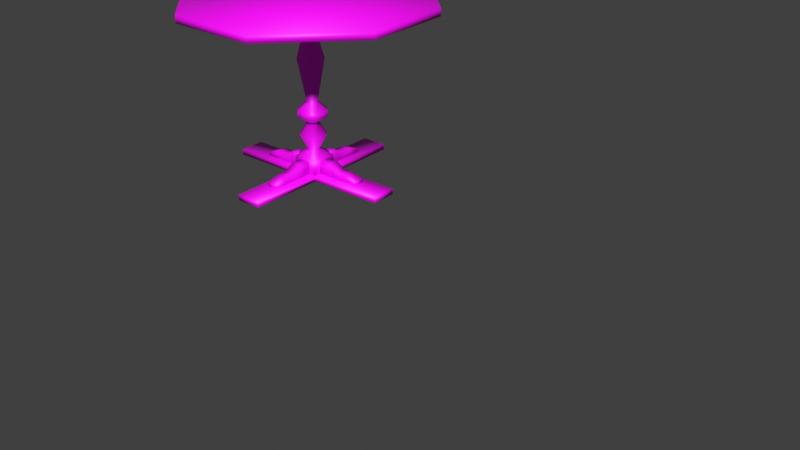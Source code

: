 # Source: Starter_Scene.blend  (saved by Blender 3.6.13; exported with 4.5.12 LTS)
import bpy
from mathutils import Matrix  # noqa: F401  (used for matrix-valued properties, if any)

bpy.ops.wm.read_factory_settings(use_empty=True)
scene = bpy.context.scene
scene.name = 'Scene'

# ---- collections
col_construction = bpy.data.collections.new('Construction'); scene.collection.children.link(col_construction)
col_final = bpy.data.collections.new('Final'); scene.collection.children.link(col_final)

# ---- images (referenced by path relative to the original .blend; pixels are not part of the script)
import os
ASSET_DIR = os.environ.get("B2B_ASSET_DIR", "")  # directory of the original .blend (textures are referenced by path, not embedded)
HERE = os.path.dirname(os.path.abspath(__file__))  # packed textures are extracted next to this script under _unpacked/

def load_image(name, relpath, width, height, colorspace="sRGB"):
    """Load a texture the original file referenced (path relative to the .blend, or extracted next to this script)."""
    p = next((c for c in (os.path.join(HERE, relpath), os.path.join(ASSET_DIR, relpath)) if relpath and os.path.exists(c)), "")
    if p:
        img = bpy.data.images.load(p, check_existing=True)
        img.name = name
    else:  # same state as the original file: an image datablock whose file is absent (Cycles renders it pink)
        img = bpy.data.images.new(name, width, height)
        img.source = "FILE"
        img.filepath = "//" + (relpath or name)
    img.colorspace_settings.name = colorspace
    return img
img_m_square_table_png = load_image('M_Square_Table.png', 'M_Square_Table.png', 1024, 1024, 'sRGB')

# ---- materials (node trees are filled in below, after node groups)
mat_m_square_table = bpy.data.materials.new('M_Square_Table')
mat_m_square_table.use_transparent_shadow = False

# ---- material node trees
mat_m_square_table.use_nodes = True; mat_m_square_table.node_tree.nodes.clear()
_N = mat_m_square_table.node_tree.nodes; _L = mat_m_square_table.node_tree.links
n0 = _N.new('ShaderNodeOutputMaterial'); n0.name = 'Material Output'; n0.location = (300, 300)
n1 = _N.new('ShaderNodeBsdfPrincipled'); n1.name = 'Principled BSDF'; n1.location = (10, 300)
n1.distribution = 'GGX'
n1.subsurface_method = 'RANDOM_WALK_SKIN'
n1.inputs[3].default_value = 1.45
n1.inputs[27].default_value = (0.0, 0.0, 0.0, 1.0)
n1.inputs[28].default_value = 1.0
n2 = _N.new('ShaderNodeTexImage'); n2.name = 'Image Texture'; n2.location = (-460, 220)
n2.image = img_m_square_table_png
n2.interpolation = 'Closest'
_L.new(n1.outputs[0], n0.inputs[0])
_L.new(n2.outputs[0], n1.inputs[0])
_L.new(n2.outputs[1], n1.inputs[4])
n0.is_active_output = True

# ---- world
world_world_001 = bpy.data.worlds.new('World.001'); scene.world = world_world_001
world_world_001.use_nodes = True; world_world_001.node_tree.nodes.clear()
_N = world_world_001.node_tree.nodes; _L = world_world_001.node_tree.links
n0 = _N.new('ShaderNodeOutputWorld'); n0.name = 'World Output'; n0.location = (300, 300)
n1 = _N.new('ShaderNodeBackground'); n1.name = 'Background'; n1.location = (10, 300)
n1.inputs[0].default_value = (0.05088, 0.05088, 0.05088, 1.0)
_L.new(n1.outputs[0], n0.inputs[0])
n0.is_active_output = True
world_world_001.color = (0.05088, 0.05088, 0.05088)
world_world_001.use_sun_shadow = False
world_world_001.sun_shadow_jitter_overblur = 0.0

# ---- meshes
me_cube = bpy.data.meshes.new('Cube')
me_cube.from_pydata([(0.0, 0.0, -0.03125), (0.0, 0.0, 0.03125), (0.0, 2.0, -0.03125), (0.0, 2.0, 0.03125), (2.0, 0.0, -0.03125), (2.0, 0.0, 0.03125), (2.0, 2.0, -0.03125), (2.0, 2.0, 0.03125)], [], [(0, 1, 3, 2), (2, 3, 7, 6), (6, 7, 5, 4), (4, 5, 1, 0), (2, 6, 4, 0), (7, 3, 1, 5)])
_uv = me_cube.uv_layers.new(name='UVMap')
_uv.uv.foreach_set('vector', [0.375, 0.0, 0.625, 0.0, 0.625, 0.25, 0.375, 0.25, 0.375, 0.25, 0.625, 0.25, 0.625, 0.5, 0.375, 0.5, 0.375, 0.5, 0.625, 0.5, 0.625, 0.75, 0.375, 0.75, 0.375, 0.75, 0.625, 0.75, 0.625, 1.0, 0.375, 1.0, 0.125, 0.5, 0.375, 0.5, 0.375, 0.75, 0.125, 0.75, 0.625, 0.5, 0.875, 0.5, 0.875, 0.75, 0.625, 0.75])
me_cube.update()
me_cube_002 = bpy.data.meshes.new('Cube.002')
me_cube_002.from_pydata([(-0.2562, -0.2562, -0.01812), (-0.2562, -0.2562, -0.132), (-0.2562, 0.2562, -0.01812), (-0.2562, 0.2562, -0.132), (0.2562, -0.2562, -0.01812), (0.2562, -0.2562, -0.132), (0.2562, 0.2562, -0.01812), (0.2562, 0.2562, -0.132)], [], [(0, 2, 3, 1), (2, 6, 7, 3), (6, 4, 5, 7), (4, 0, 1, 5), (2, 0, 4, 6), (7, 5, 1, 3)])
_uv = me_cube_002.uv_layers.new(name='UVMap')
_uv.uv.foreach_set('vector', [0.375, 0.0, 0.375, 0.25, 0.625, 0.25, 0.625, 0.0, 0.375, 0.25, 0.375, 0.5, 0.625, 0.5, 0.625, 0.25, 0.375, 0.5, 0.375, 0.75, 0.625, 0.75, 0.625, 0.5, 0.375, 0.75, 0.375, 1.0, 0.625, 1.0, 0.625, 0.75, 0.125, 0.5, 0.125, 0.75, 0.375, 0.75, 0.375, 0.5, 0.625, 0.5, 0.625, 0.75, 0.875, 0.75, 0.875, 0.5])
me_cube_002.update()
me_cube_003 = bpy.data.meshes.new('Cube.003')
me_cube_003.from_pydata([(-0.08626, -0.2588, -0.009963), (-0.2588, -0.08626, -0.009963), (-0.2588, -0.08626, -0.1319), (-0.08626, -0.2588, -0.1319), (-0.2588, 0.08626, -0.009963), (-0.08626, 0.2588, -0.009963), (-0.08626, 0.2588, -0.1319), (-0.2588, 0.08626, -0.1319), (0.2588, -0.08626, -0.009963), (0.08626, -0.2588, -0.009963), (0.08626, -0.2588, -0.1319), (0.2588, -0.08626, -0.1319), (0.08626, 0.2588, -0.009963), (0.2588, 0.08626, -0.009963), (0.2588, 0.08626, -0.1319), (0.08626, 0.2588, -0.1319)], [], [(9, 0, 3, 10), (13, 8, 11, 14), (14, 11, 10, 3, 2, 7, 6, 15), (1, 4, 7, 2), (5, 12, 15, 6), (0, 1, 2, 3), (6, 7, 4, 5), (14, 15, 12, 13), (10, 11, 8, 9), (4, 1, 0, 9, 8, 13, 12, 5)])
_uv = me_cube_003.uv_layers.new(name='UVMap')
_uv.uv.foreach_set('vector', [0.375, 0.8279, 0.375, 0.9221, 0.625, 0.9221, 0.625, 0.8279, 0.375, 0.5779, 0.375, 0.6721, 0.625, 0.6721, 0.625, 0.5779, 0.625, 0.5779, 0.625, 0.6721, 0.7029, 0.75, 0.7971, 0.75, 0.875, 0.6721, 0.875, 0.5779, 0.7971, 0.5, 0.7029, 0.5, 0.375, 0.07791, 0.375, 0.1721, 0.625, 0.1721, 0.625, 0.07791, 0.375, 0.3279, 0.375, 0.4221, 0.625, 0.4221, 0.625, 0.3279, 0.375, 0.0, 0.375, 0.07791, 0.625, 0.07791, 0.625, 0.0, 0.625, 0.3279, 0.625, 0.1721, 0.375, 0.1721, 0.375, 0.3279, 0.625, 0.5779, 0.625, 0.4221, 0.375, 0.4221, 0.375, 0.5779, 0.625, 0.8279, 0.625, 0.6721, 0.375, 0.6721, 0.375, 0.8279, 0.125, 0.5779, 0.125, 0.6721, 0.2029, 0.75, 0.2971, 0.75, 0.375, 0.6721, 0.375, 0.5779, 0.2971, 0.5, 0.2029, 0.5])
me_cube_003.update()
me_cube_004 = bpy.data.meshes.new('Cube.004')
me_cube_004.from_pydata([(-0.0724, -0.2654, 0.001662), (-0.2413, -0.09653, 0.001662), (-0.2413, -0.09653, -0.06659), (-0.0724, -0.2654, -0.06659), (-0.2413, 0.09653, 0.001662), (-0.0724, 0.2654, 0.001662), (-0.0724, 0.2654, -0.06659), (-0.2413, 0.09653, -0.06659), (0.2654, -0.0724, 0.001662), (0.09653, -0.2413, 0.001662), (0.09653, -0.2413, -0.06659), (0.2654, -0.0724, -0.06659), (0.09653, 0.2413, 0.001662), (0.2654, 0.0724, 0.001662), (0.2654, 0.0724, -0.06659), (0.09653, 0.2413, -0.06659), (-0.09653, -0.04826, -0.2031), (-0.04826, -0.09653, -0.2031), (-0.04826, 0.09653, -0.2031), (-0.09653, 0.04826, -0.2031), (0.04826, -0.09653, -0.2031), (0.09653, -0.04826, -0.2031), (0.09653, 0.04826, -0.2031), (0.04826, 0.09653, -0.2031), (-0.04826, 0.2413, -0.715), (-0.2172, 0.0724, -0.715), (0.0724, -0.2172, -0.715), (0.09653, 0.04826, -1.5), (0.04826, 0.09653, -1.5), (-0.04826, 0.09653, -1.5), (-0.09653, 0.04826, -1.5), (0.04826, -0.09653, -1.5), (0.09653, -0.04826, -1.5), (-0.09653, -0.04826, -1.5), (-0.04826, -0.09653, -1.5), (0.2654, 0.0724, -1.671), (0.09653, 0.2413, -1.671), (0.09653, 0.2413, -1.773), (-0.2413, 0.09653, -1.671), (0.2654, -0.0724, -1.671), (0.2654, -0.0724, -1.773), (-0.0724, -0.2654, -1.671), (-0.04826, -0.2413, -0.715), (-0.2172, -0.0724, -0.715), (0.2413, -0.04826, -0.715), (0.0724, 0.2172, -0.715), (0.2413, 0.04826, -0.715), (-0.2413, -0.09653, -1.671), (-0.2413, -0.09653, -1.773), (-0.0724, -0.2654, -1.773), (-0.0724, 0.2654, -1.671), (-0.0724, 0.2654, -1.773), (-0.2413, 0.09653, -1.773), (0.09653, -0.2413, -1.671), (0.09653, -0.2413, -1.773), (0.2654, 0.0724, -1.773), (-0.09653, -0.04826, -1.875), (-0.04826, -0.09653, -1.875), (-0.04826, 0.09653, -1.875), (-0.09653, 0.04826, -1.875), (0.04826, -0.09653, -1.875), (0.09653, -0.04826, -1.875), (0.09653, 0.04826, -1.875), (0.04826, 0.09653, -1.875), (-0.04826, -0.2413, -2.114), (-0.04826, 0.2413, -2.114), (-0.2172, 0.0724, -2.114), (0.0724, -0.2172, -2.114), (0.2413, -0.04826, -2.114), (0.2413, 0.04826, -2.114), (0.09653, 0.04826, -2.387), (0.04826, 0.09653, -2.387), (-0.04826, 0.09653, -2.387), (-0.09653, 0.04826, -2.387), (0.04826, -0.09653, -2.387), (0.09653, -0.04826, -2.387), (-0.09653, -0.04826, -2.387), (-0.04826, -0.09653, -2.387), (0.2654, 0.0724, -2.49), (0.09653, 0.2413, -2.49), (0.09653, 0.2413, -2.524), (0.2654, 0.0724, -2.524), (-0.0724, 0.2654, -2.49), (-0.2413, 0.09653, -2.49), (-0.2413, 0.09653, -2.524), (-0.0724, 0.2654, -2.524), (0.09653, -0.2413, -2.49), (0.2654, -0.0724, -2.49), (0.2654, -0.0724, -2.524), (0.09653, -0.2413, -2.524), (-0.2413, -0.09653, -2.49), (-0.0724, -0.2654, -2.49), (-0.0724, -0.2654, -2.524), (-0.2413, -0.09653, -2.524), (-0.2172, -0.0724, -2.114), (0.0724, 0.2172, -2.114)], [], [(9, 0, 3, 10), (13, 8, 11, 14), (10, 3, 17, 20), (1, 4, 7, 2), (5, 12, 15, 6), (0, 1, 2, 3), (6, 7, 4, 5), (14, 15, 12, 13), (10, 11, 8, 9), (4, 1, 0, 9, 8, 13, 12, 5), (22, 21, 44, 46), (15, 14, 22, 23), (7, 6, 18, 19), (3, 2, 16, 17), (14, 11, 21, 22), (2, 7, 19, 16), (6, 15, 23, 18), (11, 10, 20, 21), (50, 38, 30, 29), (16, 19, 25, 43), (23, 22, 46, 45), (17, 16, 43, 42), (18, 23, 45, 24), (20, 17, 42, 26), (21, 20, 26, 44), (19, 18, 24, 25), (41, 53, 31, 34), (35, 36, 28, 27), (32, 27, 46, 44), (54, 40, 55, 37, 51, 52, 48, 49), (29, 30, 25, 24), (39, 35, 27, 32), (27, 28, 45, 46), (47, 41, 34, 33), (37, 51, 50, 36), (33, 34, 42, 43), (36, 50, 29, 28), (34, 31, 26, 42), (53, 39, 32, 31), (30, 33, 43, 25), (28, 29, 24, 45), (31, 32, 44, 26), (52, 48, 47, 38), (38, 50, 51, 52), (40, 55, 35, 39), (39, 53, 54, 40), (49, 54, 53, 41), (48, 49, 41, 47), (38, 47, 33, 30), (36, 35, 55, 37), (54, 49, 57, 60), (38, 47, 41, 53, 39, 35, 36, 50), (62, 61, 68, 69), (37, 55, 62, 63), (52, 51, 58, 59), (49, 48, 56, 57), (55, 40, 61, 62), (48, 52, 59, 56), (51, 37, 63, 58), (40, 54, 60, 61), (82, 83, 73, 72), (56, 59, 66, 94), (63, 62, 69, 95), (57, 56, 94, 64), (58, 63, 95, 65), (60, 57, 64, 67), (61, 60, 67, 68), (59, 58, 65, 66), (91, 86, 74, 77), (78, 79, 71, 70), (75, 70, 69, 68), (89, 92, 93, 84, 85, 80, 81, 88), (72, 73, 66, 65), (87, 78, 70, 75), (70, 71, 95, 69), (90, 91, 77, 76), (80, 85, 82, 79), (76, 77, 64, 94), (79, 82, 72, 71), (77, 74, 67, 64), (86, 87, 75, 74), (73, 76, 94, 66), (71, 72, 65, 95), (74, 75, 68, 67), (84, 93, 90, 83), (83, 82, 85, 84), (88, 81, 78, 87), (87, 86, 89, 88), (92, 89, 86, 91), (93, 92, 91, 90), (83, 90, 76, 73), (79, 78, 81, 80)])
me_cube_004.polygons.foreach_set('use_smooth', [True] * 92)
_uv = me_cube_004.uv_layers.new(name='UVMap')
_uv.uv.foreach_set('vector', [0.375, 0.8279, 0.375, 0.9221, 0.625, 0.9221, 0.625, 0.8279, 0.375, 0.5779, 0.375, 0.6721, 0.625, 0.6721, 0.625, 0.5779, 0.625, 0.8279, 0.625, 0.9221, 0.625, 0.9221, 0.625, 0.8279, 0.375, 0.07791, 0.375, 0.1721, 0.625, 0.1721, 0.625, 0.07791, 0.375, 0.3279, 0.375, 0.4221, 0.625, 0.4221, 0.625, 0.3279, 0.375, 0.0, 0.375, 0.07791, 0.625, 0.07791, 0.625, 0.0, 0.625, 0.3279, 0.625, 0.1721, 0.375, 0.1721, 0.375, 0.3279, 0.625, 0.5779, 0.625, 0.4221, 0.375, 0.4221, 0.375, 0.5779, 0.625, 0.8279, 0.625, 0.6721, 0.375, 0.6721, 0.375, 0.8279, 0.125, 0.5779, 0.125, 0.6721, 0.2029, 0.75, 0.2971, 0.75, 0.375, 0.6721, 0.375, 0.5779, 0.2971, 0.5, 0.2029, 0.5, 0.625, 0.5779, 0.625, 0.6721, 0.625, 0.6721, 0.625, 0.5779, 0.625, 0.4221, 0.625, 0.5779, 0.625, 0.5779, 0.625, 0.4221, 0.625, 0.1721, 0.625, 0.3279, 0.625, 0.3279, 0.625, 0.1721, 0.625, 0.0, 0.625, 0.07791, 0.625, 0.07791, 0.625, 0.0, 0.625, 0.5779, 0.625, 0.6721, 0.625, 0.6721, 0.625, 0.5779, 0.625, 0.07791, 0.625, 0.1721, 0.625, 0.1721, 0.625, 0.07791, 0.625, 0.3279, 0.625, 0.4221, 0.625, 0.4221, 0.625, 0.3279, 0.625, 0.6721, 0.625, 0.8279, 0.625, 0.8279, 0.625, 0.6721, 0.625, 0.6721, 0.625, 0.8279, 0.625, 0.8279, 0.625, 0.6721, 0.625, 0.07791, 0.625, 0.1721, 0.625, 0.1721, 0.625, 0.07791, 0.625, 0.4221, 0.625, 0.5779, 0.625, 0.5779, 0.625, 0.4221, 0.625, 0.0, 0.625, 0.07791, 0.625, 0.07791, 0.625, 0.0, 0.625, 0.3279, 0.625, 0.4221, 0.625, 0.4221, 0.625, 0.3279, 0.625, 0.8279, 0.625, 0.9221, 0.625, 0.9221, 0.625, 0.8279, 0.625, 0.6721, 0.625, 0.8279, 0.625, 0.8279, 0.625, 0.6721, 0.625, 0.1721, 0.625, 0.3279, 0.625, 0.3279, 0.625, 0.1721, 0.625, 0.07791, 0.625, 0.1721, 0.625, 0.1721, 0.625, 0.07791, 0.625, 0.4221, 0.625, 0.5779, 0.625, 0.5779, 0.625, 0.4221, 0.625, 0.3279, 0.625, 0.4221, 0.625, 0.4221, 0.625, 0.3279, 0.125, 0.5779, 0.2029, 0.5, 0.2971, 0.5, 0.375, 0.5779, 0.375, 0.6721, 0.2971, 0.75, 0.2029, 0.75, 0.125, 0.6721, 0.625, 0.6721, 0.625, 0.8279, 0.625, 0.8279, 0.625, 0.6721, 0.625, 0.3279, 0.625, 0.4221, 0.625, 0.4221, 0.625, 0.3279, 0.625, 0.4221, 0.625, 0.5779, 0.625, 0.5779, 0.625, 0.4221, 0.625, 0.0, 0.625, 0.07791, 0.625, 0.07791, 0.625, 0.0, 0.375, 0.5779, 0.375, 0.6721, 0.625, 0.6721, 0.625, 0.5779, 0.625, 0.0, 0.625, 0.07791, 0.625, 0.07791, 0.625, 0.0, 0.625, 0.5779, 0.625, 0.6721, 0.625, 0.6721, 0.625, 0.5779, 0.625, 0.07791, 0.625, 0.1721, 0.625, 0.1721, 0.625, 0.07791, 0.625, 0.1721, 0.625, 0.3279, 0.625, 0.3279, 0.625, 0.1721, 0.625, 0.8279, 0.625, 0.9221, 0.625, 0.9221, 0.625, 0.8279, 0.625, 0.5779, 0.625, 0.6721, 0.625, 0.6721, 0.625, 0.5779, 0.625, 0.1721, 0.625, 0.3279, 0.625, 0.3279, 0.625, 0.1721, 0.375, 0.8279, 0.375, 0.9221, 0.625, 0.9221, 0.625, 0.8279, 0.625, 0.8279, 0.625, 0.6721, 0.375, 0.6721, 0.375, 0.8279, 0.375, 0.3279, 0.375, 0.4221, 0.625, 0.4221, 0.625, 0.3279, 0.625, 0.3279, 0.625, 0.1721, 0.375, 0.1721, 0.375, 0.3279, 0.375, 0.07791, 0.375, 0.1721, 0.625, 0.1721, 0.625, 0.07791, 0.375, 0.0, 0.375, 0.07791, 0.625, 0.07791, 0.625, 0.0, 0.625, 0.8279, 0.625, 0.9221, 0.625, 0.9221, 0.625, 0.8279, 0.625, 0.5779, 0.625, 0.4221, 0.375, 0.4221, 0.375, 0.5779, 0.625, 0.8279, 0.625, 0.9221, 0.625, 0.9221, 0.625, 0.8279, 0.125, 0.5779, 0.125, 0.6721, 0.2029, 0.75, 0.2971, 0.75, 0.375, 0.6721, 0.375, 0.5779, 0.2971, 0.5, 0.2029, 0.5, 0.625, 0.5779, 0.625, 0.6721, 0.625, 0.6721, 0.625, 0.5779, 0.625, 0.4221, 0.625, 0.5779, 0.625, 0.5779, 0.625, 0.4221, 0.625, 0.1721, 0.625, 0.3279, 0.625, 0.3279, 0.625, 0.1721, 0.625, 0.0, 0.625, 0.07791, 0.625, 0.07791, 0.625, 0.0, 0.625, 0.5779, 0.625, 0.6721, 0.625, 0.6721, 0.625, 0.5779, 0.625, 0.07791, 0.625, 0.1721, 0.625, 0.1721, 0.625, 0.07791, 0.625, 0.3279, 0.625, 0.4221, 0.625, 0.4221, 0.625, 0.3279, 0.625, 0.6721, 0.625, 0.8279, 0.625, 0.8279, 0.625, 0.6721, 0.625, 0.6721, 0.625, 0.8279, 0.625, 0.8279, 0.625, 0.6721, 0.625, 0.07791, 0.625, 0.1721, 0.625, 0.1721, 0.625, 0.07791, 0.625, 0.4221, 0.625, 0.5779, 0.625, 0.5779, 0.625, 0.4221, 0.625, 0.0, 0.625, 0.07791, 0.625, 0.07791, 0.625, 0.0, 0.625, 0.3279, 0.625, 0.4221, 0.625, 0.4221, 0.625, 0.3279, 0.625, 0.8279, 0.625, 0.9221, 0.625, 0.9221, 0.625, 0.8279, 0.625, 0.6721, 0.625, 0.8279, 0.625, 0.8279, 0.625, 0.6721, 0.625, 0.1721, 0.625, 0.3279, 0.625, 0.3279, 0.625, 0.1721, 0.625, 0.07791, 0.625, 0.1721, 0.625, 0.1721, 0.625, 0.07791, 0.625, 0.4221, 0.625, 0.5779, 0.625, 0.5779, 0.625, 0.4221, 0.625, 0.3279, 0.625, 0.4221, 0.625, 0.4221, 0.625, 0.3279, 0.125, 0.5779, 0.125, 0.6721, 0.2029, 0.75, 0.2971, 0.75, 0.375, 0.6721, 0.375, 0.5779, 0.2971, 0.5, 0.2029, 0.5, 0.625, 0.6721, 0.625, 0.8279, 0.625, 0.8279, 0.625, 0.6721, 0.625, 0.3279, 0.625, 0.4221, 0.625, 0.4221, 0.625, 0.3279, 0.625, 0.4221, 0.625, 0.5779, 0.625, 0.5779, 0.625, 0.4221, 0.625, 0.0, 0.625, 0.07791, 0.625, 0.07791, 0.625, 0.0, 0.375, 0.5779, 0.375, 0.6721, 0.625, 0.6721, 0.625, 0.5779, 0.625, 0.0, 0.625, 0.07791, 0.625, 0.07791, 0.625, 0.0, 0.625, 0.5779, 0.625, 0.6721, 0.625, 0.6721, 0.625, 0.5779, 0.625, 0.07791, 0.625, 0.1721, 0.625, 0.1721, 0.625, 0.07791, 0.625, 0.1721, 0.625, 0.3279, 0.625, 0.3279, 0.625, 0.1721, 0.625, 0.8279, 0.625, 0.9221, 0.625, 0.9221, 0.625, 0.8279, 0.625, 0.5779, 0.625, 0.6721, 0.625, 0.6721, 0.625, 0.5779, 0.625, 0.1721, 0.625, 0.3279, 0.625, 0.3279, 0.625, 0.1721, 0.375, 0.8279, 0.375, 0.9221, 0.625, 0.9221, 0.625, 0.8279, 0.625, 0.8279, 0.625, 0.6721, 0.375, 0.6721, 0.375, 0.8279, 0.375, 0.3279, 0.375, 0.4221, 0.625, 0.4221, 0.625, 0.3279, 0.625, 0.3279, 0.625, 0.1721, 0.375, 0.1721, 0.375, 0.3279, 0.375, 0.07791, 0.375, 0.1721, 0.625, 0.1721, 0.625, 0.07791, 0.375, 0.0, 0.375, 0.07791, 0.625, 0.07791, 0.625, 0.0, 0.625, 0.8279, 0.625, 0.9221, 0.625, 0.9221, 0.625, 0.8279, 0.625, 0.5779, 0.625, 0.4221, 0.375, 0.4221, 0.375, 0.5779])
me_cube_004.update()
me_cube_006 = bpy.data.meshes.new('Cube.006')
me_cube_006.from_pydata([(-0.1992, -0.1992, 0.1811), (-0.1992, -0.1992, -0.132), (-0.1992, 0.1992, 0.1811), (-0.1992, 0.1992, -0.132), (0.1992, -0.1992, 0.1811), (0.1992, -0.1992, -0.132), (0.1992, 0.1992, 0.1811), (0.1992, 0.1992, -0.132)], [], [(0, 2, 3, 1), (2, 6, 7, 3), (6, 4, 5, 7), (4, 0, 1, 5), (2, 0, 4, 6), (7, 5, 1, 3)])
_uv = me_cube_006.uv_layers.new(name='UVMap')
_uv.uv.foreach_set('vector', [0.375, 0.0, 0.375, 0.25, 0.625, 0.25, 0.625, 0.0, 0.375, 0.25, 0.375, 0.5, 0.625, 0.5, 0.625, 0.25, 0.375, 0.5, 0.375, 0.75, 0.625, 0.75, 0.625, 0.5, 0.375, 0.75, 0.375, 1.0, 0.625, 1.0, 0.625, 0.75, 0.125, 0.5, 0.125, 0.75, 0.375, 0.75, 0.375, 0.5, 0.625, 0.5, 0.625, 0.75, 0.875, 0.75, 0.875, 0.5])
me_cube_006.update()
me_cube_007 = bpy.data.meshes.new('Cube.007')
me_cube_007.from_pydata([(-0.1992, -0.1992, -0.04658), (-0.1992, -0.1992, -0.132), (-0.1992, 0.1992, -0.04658), (-0.1992, 0.1992, -0.132), (0.9678, -0.1992, -0.04658), (0.9678, -0.1992, -0.132), (0.9678, 0.1992, -0.04658), (0.9678, 0.1992, -0.132)], [], [(0, 2, 3, 1), (2, 6, 7, 3), (6, 4, 5, 7), (4, 0, 1, 5), (2, 0, 4, 6), (7, 5, 1, 3)])
_uv = me_cube_007.uv_layers.new(name='UVMap')
_uv.uv.foreach_set('vector', [0.375, 0.0, 0.375, 0.25, 0.625, 0.25, 0.625, 0.0, 0.375, 0.25, 0.375, 0.5, 0.625, 0.5, 0.625, 0.25, 0.375, 0.5, 0.375, 0.75, 0.625, 0.75, 0.625, 0.5, 0.375, 0.75, 0.375, 1.0, 0.625, 1.0, 0.625, 0.75, 0.125, 0.5, 0.125, 0.75, 0.375, 0.75, 0.375, 0.5, 0.625, 0.5, 0.625, 0.75, 0.875, 0.75, 0.875, 0.5])
me_cube_007.update()
me_cube_008 = bpy.data.meshes.new('Cube.008')
me_cube_008.from_pydata([(-0.9678, -0.1992, -0.04658), (-0.9678, -0.1992, -0.132), (-0.9678, 0.1992, -0.04658), (-0.9678, 0.1992, -0.132), (0.1992, -0.1992, -0.04658), (0.1992, -0.1992, -0.132), (0.1992, 0.1992, -0.04658), (0.1992, 0.1992, -0.132)], [], [(0, 2, 3, 1), (2, 6, 7, 3), (6, 4, 5, 7), (4, 0, 1, 5), (2, 0, 4, 6), (7, 5, 1, 3)])
_uv = me_cube_008.uv_layers.new(name='UVMap')
_uv.uv.foreach_set('vector', [0.375, 0.0, 0.375, 0.25, 0.625, 0.25, 0.625, 0.0, 0.375, 0.25, 0.375, 0.5, 0.625, 0.5, 0.625, 0.25, 0.375, 0.5, 0.375, 0.75, 0.625, 0.75, 0.625, 0.5, 0.375, 0.75, 0.375, 1.0, 0.625, 1.0, 0.625, 0.75, 0.125, 0.5, 0.125, 0.75, 0.375, 0.75, 0.375, 0.5, 0.625, 0.5, 0.625, 0.75, 0.875, 0.75, 0.875, 0.5])
me_cube_008.update()
me_cube_010 = bpy.data.meshes.new('Cube.010')
me_cube_010.from_pydata([(-0.1992, -0.9678, -0.04658), (-0.1992, -0.9678, -0.132), (-0.1992, 0.1992, -0.04658), (-0.1992, 0.1992, -0.132), (0.1992, -0.9678, -0.04658), (0.1992, -0.9678, -0.132), (0.1992, 0.1992, -0.04658), (0.1992, 0.1992, -0.132)], [], [(0, 2, 3, 1), (2, 6, 7, 3), (6, 4, 5, 7), (4, 0, 1, 5), (2, 0, 4, 6), (7, 5, 1, 3)])
_uv = me_cube_010.uv_layers.new(name='UVMap')
_uv.uv.foreach_set('vector', [0.375, 0.0, 0.375, 0.25, 0.625, 0.25, 0.625, 0.0, 0.375, 0.25, 0.375, 0.5, 0.625, 0.5, 0.625, 0.25, 0.375, 0.5, 0.375, 0.75, 0.625, 0.75, 0.625, 0.5, 0.375, 0.75, 0.375, 1.0, 0.625, 1.0, 0.625, 0.75, 0.125, 0.5, 0.125, 0.75, 0.375, 0.75, 0.375, 0.5, 0.625, 0.5, 0.625, 0.75, 0.875, 0.75, 0.875, 0.5])
me_cube_010.update()
me_cube_011 = bpy.data.meshes.new('Cube.011')
me_cube_011.from_pydata([(-0.1992, -0.1992, -0.04658), (-0.1992, -0.1992, -0.132), (-0.1992, 0.9678, -0.04658), (-0.1992, 0.9678, -0.132), (0.1992, -0.1992, -0.04658), (0.1992, -0.1992, -0.132), (0.1992, 0.9678, -0.04658), (0.1992, 0.9678, -0.132)], [], [(0, 2, 3, 1), (2, 6, 7, 3), (6, 4, 5, 7), (4, 0, 1, 5), (2, 0, 4, 6), (7, 5, 1, 3)])
_uv = me_cube_011.uv_layers.new(name='UVMap')
_uv.uv.foreach_set('vector', [0.375, 0.0, 0.375, 0.25, 0.625, 0.25, 0.625, 0.0, 0.375, 0.25, 0.375, 0.5, 0.625, 0.5, 0.625, 0.25, 0.375, 0.5, 0.375, 0.75, 0.625, 0.75, 0.625, 0.5, 0.375, 0.75, 0.375, 1.0, 0.625, 1.0, 0.625, 0.75, 0.125, 0.5, 0.125, 0.75, 0.375, 0.75, 0.375, 0.5, 0.625, 0.5, 0.625, 0.75, 0.875, 0.75, 0.875, 0.5])
me_cube_011.update()
me_cube_012 = bpy.data.meshes.new('Cube.012')
me_cube_012.from_pydata([(-0.08539, 0.02846, 0.06727), (-0.08539, 0.02846, -0.132), (-0.08539, 0.1992, 0.06727), (-0.08539, 0.1992, -0.132), (0.08539, 0.02846, 0.06727), (0.08539, 0.02846, -0.132), (0.08539, 0.1992, 0.06727), (0.08539, 0.1992, -0.132), (-0.08539, -0.1423, -0.01812), (-0.08539, -0.1423, -0.132), (0.08539, -0.1423, -0.01812), (0.08539, -0.1423, -0.132), (-0.08539, -0.3131, -0.01812), (-0.08539, -0.3131, -0.132), (0.08539, -0.3131, -0.01812), (0.08539, -0.3131, -0.132), (-0.08539, -0.4839, -0.07505), (-0.08539, -0.4839, -0.132), (0.08539, -0.4839, -0.07505), (0.08539, -0.4839, -0.132)], [], [(0, 2, 3, 1), (2, 6, 7, 3), (6, 4, 5, 7), (0, 1, 9, 8), (2, 0, 4, 6), (7, 5, 1, 3), (10, 8, 12, 14), (4, 0, 8, 10), (1, 5, 11, 9), (5, 4, 10, 11), (15, 14, 18, 19), (8, 9, 13, 12), (9, 11, 15, 13), (11, 10, 14, 15), (18, 16, 17, 19), (14, 12, 16, 18), (12, 13, 17, 16), (13, 15, 19, 17)])
_uv = me_cube_012.uv_layers.new(name='UVMap')
_uv.uv.foreach_set('vector', [0.375, 0.0, 0.375, 0.25, 0.625, 0.25, 0.625, 0.0, 0.375, 0.25, 0.375, 0.5, 0.625, 0.5, 0.625, 0.25, 0.375, 0.5, 0.375, 0.75, 0.625, 0.75, 0.625, 0.5, 0.375, 0.0, 0.625, 0.0, 0.625, 0.0, 0.375, 0.0, 0.125, 0.5, 0.125, 0.75, 0.375, 0.75, 0.375, 0.5, 0.625, 0.5, 0.625, 0.75, 0.875, 0.75, 0.875, 0.5, 0.375, 0.75, 0.125, 0.75, 0.125, 0.75, 0.375, 0.75, 0.375, 0.75, 0.125, 0.75, 0.125, 0.75, 0.375, 0.75, 0.875, 0.75, 0.625, 0.75, 0.625, 0.75, 0.875, 0.75, 0.625, 0.75, 0.375, 0.75, 0.375, 0.75, 0.625, 0.75, 0.625, 0.75, 0.375, 0.75, 0.375, 0.75, 0.625, 0.75, 0.375, 0.0, 0.625, 0.0, 0.625, 0.0, 0.375, 0.0, 0.875, 0.75, 0.625, 0.75, 0.625, 0.75, 0.875, 0.75, 0.625, 0.75, 0.375, 0.75, 0.375, 0.75, 0.625, 0.75, 0.375, 0.75, 0.375, 1.0, 0.625, 1.0, 0.625, 0.75, 0.375, 0.75, 0.125, 0.75, 0.125, 0.75, 0.375, 0.75, 0.375, 0.0, 0.625, 0.0, 0.625, 0.0, 0.375, 0.0, 0.875, 0.75, 0.625, 0.75, 0.625, 0.75, 0.875, 0.75])
me_cube_012.update()
me_cube_013 = bpy.data.meshes.new('Cube.013')
me_cube_013.from_pydata([(-0.08539, 0.02846, 0.06727), (-0.08539, 0.02846, -0.132), (-0.08539, 0.1992, 0.06727), (-0.08539, 0.1992, -0.132), (0.08539, 0.02846, 0.06727), (0.08539, 0.02846, -0.132), (0.08539, 0.1992, 0.06727), (0.08539, 0.1992, -0.132), (-0.08539, -0.1423, -0.01812), (-0.08539, -0.1423, -0.132), (0.08539, -0.1423, -0.01812), (0.08539, -0.1423, -0.132), (-0.08539, -0.3131, -0.01812), (-0.08539, -0.3131, -0.132), (0.08539, -0.3131, -0.01812), (0.08539, -0.3131, -0.132), (-0.08539, -0.4839, -0.07505), (-0.08539, -0.4839, -0.132), (0.08539, -0.4839, -0.07505), (0.08539, -0.4839, -0.132)], [], [(0, 2, 3, 1), (2, 6, 7, 3), (6, 4, 5, 7), (0, 1, 9, 8), (2, 0, 4, 6), (7, 5, 1, 3), (10, 8, 12, 14), (4, 0, 8, 10), (1, 5, 11, 9), (5, 4, 10, 11), (15, 14, 18, 19), (8, 9, 13, 12), (9, 11, 15, 13), (11, 10, 14, 15), (18, 16, 17, 19), (14, 12, 16, 18), (12, 13, 17, 16), (13, 15, 19, 17)])
_uv = me_cube_013.uv_layers.new(name='UVMap')
_uv.uv.foreach_set('vector', [0.375, 0.0, 0.375, 0.25, 0.625, 0.25, 0.625, 0.0, 0.375, 0.25, 0.375, 0.5, 0.625, 0.5, 0.625, 0.25, 0.375, 0.5, 0.375, 0.75, 0.625, 0.75, 0.625, 0.5, 0.375, 0.0, 0.625, 0.0, 0.625, 0.0, 0.375, 0.0, 0.125, 0.5, 0.125, 0.75, 0.375, 0.75, 0.375, 0.5, 0.625, 0.5, 0.625, 0.75, 0.875, 0.75, 0.875, 0.5, 0.375, 0.75, 0.125, 0.75, 0.125, 0.75, 0.375, 0.75, 0.375, 0.75, 0.125, 0.75, 0.125, 0.75, 0.375, 0.75, 0.875, 0.75, 0.625, 0.75, 0.625, 0.75, 0.875, 0.75, 0.625, 0.75, 0.375, 0.75, 0.375, 0.75, 0.625, 0.75, 0.625, 0.75, 0.375, 0.75, 0.375, 0.75, 0.625, 0.75, 0.375, 0.0, 0.625, 0.0, 0.625, 0.0, 0.375, 0.0, 0.875, 0.75, 0.625, 0.75, 0.625, 0.75, 0.875, 0.75, 0.625, 0.75, 0.375, 0.75, 0.375, 0.75, 0.625, 0.75, 0.375, 0.75, 0.375, 1.0, 0.625, 1.0, 0.625, 0.75, 0.375, 0.75, 0.125, 0.75, 0.125, 0.75, 0.375, 0.75, 0.375, 0.0, 0.625, 0.0, 0.625, 0.0, 0.375, 0.0, 0.875, 0.75, 0.625, 0.75, 0.625, 0.75, 0.875, 0.75])
me_cube_013.update()
me_cube_014 = bpy.data.meshes.new('Cube.014')
me_cube_014.from_pydata([(-0.08539, 0.02846, 0.06727), (-0.08539, 0.02846, -0.132), (-0.08539, 0.1992, 0.06727), (-0.08539, 0.1992, -0.132), (0.08539, 0.02846, 0.06727), (0.08539, 0.02846, -0.132), (0.08539, 0.1992, 0.06727), (0.08539, 0.1992, -0.132), (-0.08539, -0.1423, -0.01812), (-0.08539, -0.1423, -0.132), (0.08539, -0.1423, -0.01812), (0.08539, -0.1423, -0.132), (-0.08539, -0.3131, -0.01812), (-0.08539, -0.3131, -0.132), (0.08539, -0.3131, -0.01812), (0.08539, -0.3131, -0.132), (-0.08539, -0.4839, -0.07505), (-0.08539, -0.4839, -0.132), (0.08539, -0.4839, -0.07505), (0.08539, -0.4839, -0.132)], [], [(0, 2, 3, 1), (2, 6, 7, 3), (6, 4, 5, 7), (0, 1, 9, 8), (2, 0, 4, 6), (7, 5, 1, 3), (10, 8, 12, 14), (4, 0, 8, 10), (1, 5, 11, 9), (5, 4, 10, 11), (15, 14, 18, 19), (8, 9, 13, 12), (9, 11, 15, 13), (11, 10, 14, 15), (18, 16, 17, 19), (14, 12, 16, 18), (12, 13, 17, 16), (13, 15, 19, 17)])
_uv = me_cube_014.uv_layers.new(name='UVMap')
_uv.uv.foreach_set('vector', [0.375, 0.0, 0.375, 0.25, 0.625, 0.25, 0.625, 0.0, 0.375, 0.25, 0.375, 0.5, 0.625, 0.5, 0.625, 0.25, 0.375, 0.5, 0.375, 0.75, 0.625, 0.75, 0.625, 0.5, 0.375, 0.0, 0.625, 0.0, 0.625, 0.0, 0.375, 0.0, 0.125, 0.5, 0.125, 0.75, 0.375, 0.75, 0.375, 0.5, 0.625, 0.5, 0.625, 0.75, 0.875, 0.75, 0.875, 0.5, 0.375, 0.75, 0.125, 0.75, 0.125, 0.75, 0.375, 0.75, 0.375, 0.75, 0.125, 0.75, 0.125, 0.75, 0.375, 0.75, 0.875, 0.75, 0.625, 0.75, 0.625, 0.75, 0.875, 0.75, 0.625, 0.75, 0.375, 0.75, 0.375, 0.75, 0.625, 0.75, 0.625, 0.75, 0.375, 0.75, 0.375, 0.75, 0.625, 0.75, 0.375, 0.0, 0.625, 0.0, 0.625, 0.0, 0.375, 0.0, 0.875, 0.75, 0.625, 0.75, 0.625, 0.75, 0.875, 0.75, 0.625, 0.75, 0.375, 0.75, 0.375, 0.75, 0.625, 0.75, 0.375, 0.75, 0.375, 1.0, 0.625, 1.0, 0.625, 0.75, 0.375, 0.75, 0.125, 0.75, 0.125, 0.75, 0.375, 0.75, 0.375, 0.0, 0.625, 0.0, 0.625, 0.0, 0.375, 0.0, 0.875, 0.75, 0.625, 0.75, 0.625, 0.75, 0.875, 0.75])
me_cube_014.update()
me_cube_015 = bpy.data.meshes.new('Cube.015')
me_cube_015.from_pydata([(-0.08539, 0.02846, 0.06727), (-0.08539, 0.02846, -0.132), (-0.08539, 0.1992, 0.06727), (-0.08539, 0.1992, -0.132), (0.08539, 0.02846, 0.06727), (0.08539, 0.02846, -0.132), (0.08539, 0.1992, 0.06727), (0.08539, 0.1992, -0.132), (-0.08539, -0.1423, -0.01812), (-0.08539, -0.1423, -0.132), (0.08539, -0.1423, -0.01812), (0.08539, -0.1423, -0.132), (-0.08539, -0.3131, -0.01812), (-0.08539, -0.3131, -0.132), (0.08539, -0.3131, -0.01812), (0.08539, -0.3131, -0.132), (-0.08539, -0.4839, -0.07505), (-0.08539, -0.4839, -0.132), (0.08539, -0.4839, -0.07505), (0.08539, -0.4839, -0.132)], [], [(0, 2, 3, 1), (2, 6, 7, 3), (6, 4, 5, 7), (0, 1, 9, 8), (2, 0, 4, 6), (7, 5, 1, 3), (10, 8, 12, 14), (4, 0, 8, 10), (1, 5, 11, 9), (5, 4, 10, 11), (15, 14, 18, 19), (8, 9, 13, 12), (9, 11, 15, 13), (11, 10, 14, 15), (18, 16, 17, 19), (14, 12, 16, 18), (12, 13, 17, 16), (13, 15, 19, 17)])
_uv = me_cube_015.uv_layers.new(name='UVMap')
_uv.uv.foreach_set('vector', [0.375, 0.0, 0.375, 0.25, 0.625, 0.25, 0.625, 0.0, 0.375, 0.25, 0.375, 0.5, 0.625, 0.5, 0.625, 0.25, 0.375, 0.5, 0.375, 0.75, 0.625, 0.75, 0.625, 0.5, 0.375, 0.0, 0.625, 0.0, 0.625, 0.0, 0.375, 0.0, 0.125, 0.5, 0.125, 0.75, 0.375, 0.75, 0.375, 0.5, 0.625, 0.5, 0.625, 0.75, 0.875, 0.75, 0.875, 0.5, 0.375, 0.75, 0.125, 0.75, 0.125, 0.75, 0.375, 0.75, 0.375, 0.75, 0.125, 0.75, 0.125, 0.75, 0.375, 0.75, 0.875, 0.75, 0.625, 0.75, 0.625, 0.75, 0.875, 0.75, 0.625, 0.75, 0.375, 0.75, 0.375, 0.75, 0.625, 0.75, 0.625, 0.75, 0.375, 0.75, 0.375, 0.75, 0.625, 0.75, 0.375, 0.0, 0.625, 0.0, 0.625, 0.0, 0.375, 0.0, 0.875, 0.75, 0.625, 0.75, 0.625, 0.75, 0.875, 0.75, 0.625, 0.75, 0.375, 0.75, 0.375, 0.75, 0.625, 0.75, 0.375, 0.75, 0.375, 1.0, 0.625, 1.0, 0.625, 0.75, 0.375, 0.75, 0.125, 0.75, 0.125, 0.75, 0.375, 0.75, 0.375, 0.0, 0.625, 0.0, 0.625, 0.0, 0.375, 0.0, 0.875, 0.75, 0.625, 0.75, 0.625, 0.75, 0.875, 0.75])
me_cube_015.update()
me_cube_016 = bpy.data.meshes.new('Cube.016')
me_cube_016.from_pydata([], [], [])
_uv = me_cube_016.uv_layers.new(name='UVMap')
_uv.uv.foreach_set('vector', [])
me_cube_016.materials.append(mat_m_square_table)
me_cube_016.update()
me_cube_036 = bpy.data.meshes.new('Cube.036')
me_cube_036.from_pydata([(-0.1094, -0.1094, 0.04688), (-0.1094, -0.1094, 0.1719), (-0.1094, 0.1094, 0.04688), (-0.1094, 0.1094, 0.1719), (0.1094, -0.1094, 0.04688), (0.1094, -0.1094, 0.1719), (0.1094, 0.1094, 0.04688), (0.1094, 0.1094, 0.1719), (-0.1406, -0.1406, 1.438), (-0.1406, -0.1406, 1.375), (-0.1406, 0.1406, 1.438), (-0.1406, 0.1406, 1.375), (0.1406, -0.1406, 1.438), (0.1406, -0.1406, 1.375), (0.1406, 0.1406, 1.438), (0.1406, 0.1406, 1.375), (0.04688, -0.09375, 1.375), (-0.04688, -0.09375, 1.375), (-0.04688, -0.09375, 1.328), (0.04688, -0.09375, 1.328), (-0.09375, -0.04688, 1.375), (-0.09375, 0.04688, 1.375), (-0.09375, 0.04688, 1.328), (-0.09375, -0.04688, 1.328), (0.09375, 0.04688, 1.375), (0.09375, -0.04688, 1.375), (0.09375, -0.04688, 1.328), (0.09375, 0.04688, 1.328), (-0.04688, 0.09375, 1.375), (0.04688, 0.09375, 1.375), (0.04688, 0.09375, 1.328), (-0.04688, 0.09375, 1.328), (0.0625, -0.1094, 1.328), (-0.0625, -0.1094, 1.328), (-0.0625, -0.1094, 1.297), (0.0625, -0.1094, 1.297), (-0.1094, -0.0625, 1.328), (-0.1094, 0.0625, 1.328), (-0.1094, 0.0625, 1.297), (-0.1094, -0.0625, 1.297), (0.1094, 0.0625, 1.328), (0.1094, -0.0625, 1.328), (0.1094, -0.0625, 1.297), (0.1094, 0.0625, 1.297), (-0.0625, 0.1094, 1.328), (0.0625, 0.1094, 1.328), (0.0625, 0.1094, 1.297), (-0.0625, 0.1094, 1.297), (-0.01562, -0.04688, 1.234), (0.01562, -0.04688, 1.234), (-0.04688, 0.01562, 1.234), (-0.04688, -0.01562, 1.234), (0.04688, -0.01562, 1.234), (0.04688, 0.01562, 1.234), (0.01562, 0.04688, 1.234), (-0.01562, 0.04688, 1.234), (-0.09375, 0.0625, 1.0), (-0.09375, -0.0625, 1.0), (0.09375, -0.0625, 1.0), (0.01562, 0.04688, 0.6406), (-0.01562, 0.04688, 0.6406), (-0.04688, 0.01562, 0.6406), (-0.04688, -0.01562, 0.6406), (0.04688, -0.01562, 0.6406), (0.04688, 0.01562, 0.6406), (-0.01562, -0.04688, 0.6406), (0.01562, -0.04688, 0.6406), (0.0625, 0.1094, 0.5625), (-0.0625, 0.1094, 0.5625), (-0.0625, 0.1094, 0.5156), (-0.1094, -0.0625, 0.5625), (0.1094, 0.0625, 0.5625), (0.1094, 0.0625, 0.5156), (0.0625, -0.1094, 0.5625), (0.0625, -0.09375, 1.0), (-0.0625, -0.09375, 1.0), (0.09375, 0.0625, 1.0), (-0.0625, 0.09375, 1.0), (0.0625, 0.09375, 1.0), (-0.0625, -0.1094, 0.5625), (-0.0625, -0.1094, 0.5156), (0.0625, -0.1094, 0.5156), (-0.1094, 0.0625, 0.5625), (-0.1094, 0.0625, 0.5156), (-0.1094, -0.0625, 0.5156), (0.1094, -0.0625, 0.5625), (0.1094, -0.0625, 0.5156), (0.0625, 0.1094, 0.5156), (-0.01562, -0.04688, 0.4688), (0.01562, -0.04688, 0.4688), (-0.04688, 0.01562, 0.4688), (-0.04688, -0.01562, 0.4688), (0.04688, -0.01562, 0.4688), (0.04688, 0.01562, 0.4688), (0.01562, 0.04688, 0.4688), (-0.01562, 0.04688, 0.4688), (0.0625, -0.09375, 0.3594), (-0.09375, 0.0625, 0.3594), (-0.09375, -0.0625, 0.3594), (0.09375, -0.0625, 0.3594), (0.09375, 0.0625, 0.3594), (0.0625, 0.09375, 0.3594), (0.01562, 0.04688, 0.2344), (-0.01562, 0.04688, 0.2344), (-0.04688, 0.01562, 0.2344), (-0.04688, -0.01562, 0.2344), (0.04688, -0.01562, 0.2344), (0.04688, 0.01562, 0.2344), (-0.01562, -0.04688, 0.2344), (0.01562, -0.04688, 0.2344), (0.0625, 0.1094, 0.1875), (-0.0625, 0.1094, 0.1875), (-0.0625, 0.1094, 0.1719), (0.0625, 0.1094, 0.1719), (-0.1094, 0.0625, 0.1875), (-0.1094, -0.0625, 0.1875), (-0.1094, -0.0625, 0.1719), (-0.1094, 0.0625, 0.1719), (0.1094, -0.0625, 0.1875), (0.1094, 0.0625, 0.1875), (0.1094, 0.0625, 0.1719), (0.1094, -0.0625, 0.1719), (-0.0625, -0.1094, 0.1875), (0.0625, -0.1094, 0.1875), (0.0625, -0.1094, 0.1719), (-0.0625, -0.1094, 0.1719), (-0.0625, -0.09375, 0.3594), (-0.0625, 0.09375, 0.3594), (-0.04688, -0.2031, 0.1562), (-0.04688, -0.2031, 0.04688), (-0.04688, -0.1094, 0.1562), (-0.04688, -0.1094, 0.04688), (0.04688, -0.2031, 0.1562), (0.04688, -0.2031, 0.04688), (0.04688, -0.1094, 0.1562), (0.04688, -0.1094, 0.04688), (-0.04688, -0.2969, 0.1094), (-0.04688, -0.2969, 0.04688), (0.04688, -0.2969, 0.1094), (0.04688, -0.2969, 0.04688), (-0.04688, -0.3906, 0.1094), (-0.04688, -0.3906, 0.04688), (0.04688, -0.3906, 0.1094), (0.04688, -0.3906, 0.04688), (-0.04688, -0.4844, 0.07812), (-0.04688, -0.4844, 0.04688), (0.04688, -0.4844, 0.07812), (0.04688, -0.4844, 0.04688), (-0.2969, -0.04688, 0.04688), (-0.2969, -0.04688, 0.1094), (-0.2969, 0.04688, 0.04688), (-0.2969, 0.04688, 0.1094), (-0.1094, -0.04688, 0.04688), (-0.1094, -0.04688, 0.1562), (-0.2031, -0.04688, 0.04688), (-0.2031, -0.04688, 0.1562), (-0.1094, 0.04688, 0.04688), (-0.1094, 0.04688, 0.1562), (-0.2031, 0.04688, 0.04688), (-0.2031, 0.04688, 0.1562), (0.1094, 0.1094, 0.04688), (0.1094, 0.1094, 0.0), (0.1094, -0.1094, 0.04688), (0.1094, -0.1094, 0.0), (-0.1094, 0.1094, 0.04688), (-0.1094, 0.1094, 0.0), (-0.1094, -0.1094, 0.04688), (-0.1094, -0.1094, 0.0), (-0.1094, -0.75, 0.0), (-0.1094, -0.75, 0.04688), (0.1094, -0.75, 0.0), (0.1094, -0.75, 0.04688), (-0.3906, 0.04688, 0.1094), (-0.3906, 0.04688, 0.04688), (-0.3906, -0.04688, 0.1094), (-0.3906, -0.04688, 0.04688), (-0.4844, 0.04688, 0.07812), (-0.4844, 0.04688, 0.04688), (-0.4844, -0.04688, 0.07812), (-0.4844, -0.04688, 0.04688), (-0.1094, -0.1094, 0.04688), (-0.1094, -0.1094, 0.0), (-0.1094, 0.1094, 0.04688), (-0.1094, 0.1094, 0.0), (-0.75, 0.1094, 0.0), (-0.75, 0.1094, 0.04688), (-0.75, -0.1094, 0.0), (-0.75, -0.1094, 0.04688), (-0.04688, 0.2969, 0.04688), (-0.04688, 0.2969, 0.1094), (0.04688, 0.2969, 0.04688), (0.04688, 0.2969, 0.1094), (-0.04688, 0.1094, 0.04688), (-0.04688, 0.1094, 0.1562), (-0.04688, 0.2031, 0.04688), (-0.04688, 0.2031, 0.1562), (0.04688, 0.1094, 0.04688), (0.04688, 0.1094, 0.1562), (0.04688, 0.2031, 0.04688), (0.04688, 0.2031, 0.1562), (0.04688, 0.3906, 0.1094), (0.04688, 0.3906, 0.04688), (-0.04688, 0.3906, 0.1094), (-0.04688, 0.3906, 0.04688), (0.04688, 0.4844, 0.07812), (0.04688, 0.4844, 0.04688), (-0.04688, 0.4844, 0.07812), (-0.04688, 0.4844, 0.04688), (-0.1094, 0.1094, 0.04688), (-0.1094, 0.1094, 0.0), (0.1094, 0.1094, 0.04688), (0.1094, 0.1094, 0.0), (0.1094, 0.75, 0.0), (0.1094, 0.75, 0.04688), (-0.1094, 0.75, 0.0), (-0.1094, 0.75, 0.04688), (0.2969, 0.04688, 0.04688), (0.2969, 0.04688, 0.1094), (0.2969, -0.04688, 0.04688), (0.2969, -0.04688, 0.1094), (0.1094, 0.04688, 0.04688), (0.1094, 0.04688, 0.1562), (0.2031, 0.04688, 0.04688), (0.2031, 0.04688, 0.1562), (0.1094, -0.04688, 0.04688), (0.1094, -0.04688, 0.1562), (0.2031, -0.04688, 0.04688), (0.2031, -0.04688, 0.1562), (0.3906, -0.04688, 0.1094), (0.3906, -0.04688, 0.04688), (0.3906, 0.04688, 0.1094), (0.3906, 0.04688, 0.04688), (0.4844, -0.04688, 0.07812), (0.4844, -0.04688, 0.04688), (0.4844, 0.04688, 0.07812), (0.4844, 0.04688, 0.04688), (0.1094, 0.1094, 0.04688), (0.1094, 0.1094, 0.0), (0.1094, -0.1094, 0.04688), (0.1094, -0.1094, 0.0), (0.75, -0.1094, 0.0), (0.75, -0.1094, 0.04688), (0.75, 0.1094, 0.0), (0.75, 0.1094, 0.04688), (-0.375, -1.0, 1.438), (-1.0, -0.375, 1.438), (-1.0, -0.375, 1.5), (-0.375, -1.0, 1.5), (-1.0, 0.375, 1.438), (-0.375, 1.0, 1.438), (-0.375, 1.0, 1.5), (-1.0, 0.375, 1.5), (1.0, -0.375, 1.438), (0.375, -1.0, 1.438), (0.375, -1.0, 1.5), (1.0, -0.375, 1.5), (0.375, 1.0, 1.438), (1.0, 0.375, 1.438), (1.0, 0.375, 1.5), (0.375, 1.0, 1.5)], [], [(0, 1, 3, 2), (2, 3, 7, 6), (6, 7, 5, 4), (4, 5, 1, 0), (2, 6, 4, 0), (7, 3, 1, 5), (8, 10, 11, 9), (10, 14, 15, 11), (14, 12, 13, 15), (12, 8, 9, 13), (15, 13, 9, 11), (25, 16, 19, 26), (29, 24, 27, 30), (17, 20, 23, 18), (21, 28, 31, 22), (16, 17, 18, 19), (22, 23, 20, 21), (30, 31, 28, 29), (26, 27, 24, 25), (41, 32, 35, 42), (45, 40, 43, 46), (42, 35, 49, 52), (33, 36, 39, 34), (37, 44, 47, 38), (32, 33, 34, 35), (38, 39, 36, 37), (46, 47, 44, 45), (42, 43, 40, 41), (36, 33, 32, 41, 40, 45, 44, 37), (54, 53, 76, 78), (47, 46, 54, 55), (39, 38, 50, 51), (35, 34, 48, 49), (46, 43, 53, 54), (34, 39, 51, 48), (38, 47, 55, 50), (43, 42, 52, 53), (82, 70, 62, 61), (48, 51, 57, 75), (55, 54, 78, 77), (49, 48, 75, 74), (50, 55, 77, 56), (52, 49, 74, 58), (53, 52, 58, 76), (51, 50, 56, 57), (73, 85, 63, 66), (67, 68, 60, 59), (64, 59, 78, 76), (61, 62, 57, 56), (71, 67, 59, 64), (59, 60, 77, 78), (79, 73, 66, 65), (65, 66, 74, 75), (68, 82, 61, 60), (66, 63, 58, 74), (85, 71, 64, 63), (62, 65, 75, 57), (60, 61, 56, 77), (63, 64, 76, 58), (70, 79, 65, 62), (86, 81, 89, 92), (94, 93, 100, 101), (69, 87, 94, 95), (84, 83, 90, 91), (81, 80, 88, 89), (87, 72, 93, 94), (80, 84, 91, 88), (83, 69, 95, 90), (72, 86, 92, 93), (114, 115, 105, 104), (88, 91, 98, 126), (95, 94, 101, 127), (89, 88, 126, 96), (90, 95, 127, 97), (92, 89, 96, 99), (93, 92, 99, 100), (91, 90, 97, 98), (123, 118, 106, 109), (110, 111, 103, 102), (107, 102, 101, 100), (121, 120, 113, 112, 117, 116, 125, 124), (104, 105, 98, 97), (119, 110, 102, 107), (102, 103, 127, 101), (122, 123, 109, 108), (112, 117, 114, 111), (108, 109, 96, 126), (111, 114, 104, 103), (109, 106, 99, 96), (118, 119, 107, 106), (105, 108, 126, 98), (103, 104, 97, 127), (106, 107, 100, 99), (116, 125, 122, 115), (115, 114, 117, 116), (120, 113, 110, 119), (119, 118, 121, 120), (124, 121, 118, 123), (125, 124, 123, 122), (115, 122, 108, 105), (111, 110, 113, 112), (67, 87, 69, 68), (67, 71, 72, 87), (85, 86, 72, 71), (86, 85, 73, 81), (81, 73, 79, 80), (80, 79, 70, 84), (84, 70, 82, 83), (69, 83, 82, 68), (128, 130, 131, 129), (130, 134, 135, 131), (134, 132, 133, 135), (128, 129, 137, 136), (130, 128, 132, 134), (135, 133, 129, 131), (138, 136, 140, 142), (132, 128, 136, 138), (129, 133, 139, 137), (133, 132, 138, 139), (143, 142, 146, 147), (136, 137, 141, 140), (137, 139, 143, 141), (139, 138, 142, 143), (146, 144, 145, 147), (142, 140, 144, 146), (140, 141, 145, 144), (141, 143, 147, 145), (178, 176, 177, 179), (148, 149, 174, 175), (150, 148, 175, 173), (151, 150, 173, 172), (175, 174, 178, 179), (154, 155, 149, 148), (158, 154, 148, 150), (155, 159, 151, 149), (149, 151, 172, 174), (152, 154, 158, 156), (157, 159, 155, 153), (159, 158, 150, 151), (160, 164, 166, 162), (165, 161, 163, 167), (162, 166, 169, 171), (153, 155, 154, 152), (157, 153, 152, 156), (159, 157, 156, 158), (170, 171, 169, 168), (163, 162, 171, 170), (166, 167, 168, 169), (167, 163, 170, 168), (174, 172, 176, 178), (172, 173, 177, 176), (173, 175, 179, 177), (180, 182, 185, 187), (186, 187, 185, 184), (181, 180, 187, 186), (182, 183, 184, 185), (183, 181, 186, 184), (206, 204, 205, 207), (188, 189, 202, 203), (190, 188, 203, 201), (191, 190, 201, 200), (203, 202, 206, 207), (194, 195, 189, 188), (198, 194, 188, 190), (195, 199, 191, 189), (189, 191, 200, 202), (192, 194, 198, 196), (197, 199, 195, 193), (199, 198, 190, 191), (193, 195, 194, 192), (197, 193, 192, 196), (199, 197, 196, 198), (202, 200, 204, 206), (200, 201, 205, 204), (201, 203, 207, 205), (208, 210, 213, 215), (214, 215, 213, 212), (209, 208, 215, 214), (210, 211, 212, 213), (211, 209, 214, 212), (234, 232, 233, 235), (216, 217, 230, 231), (218, 216, 231, 229), (219, 218, 229, 228), (231, 230, 234, 235), (222, 223, 217, 216), (226, 222, 216, 218), (223, 227, 219, 217), (217, 219, 228, 230), (220, 222, 226, 224), (225, 227, 223, 221), (227, 226, 218, 219), (221, 223, 222, 220), (225, 221, 220, 224), (227, 225, 224, 226), (230, 228, 232, 234), (228, 229, 233, 232), (229, 231, 235, 233), (236, 238, 241, 243), (242, 243, 241, 240), (237, 236, 243, 242), (238, 239, 240, 241), (239, 237, 242, 240), (253, 254, 247, 244), (257, 258, 255, 252), (258, 259, 250, 251, 246, 247, 254, 255), (245, 246, 251, 248), (249, 250, 259, 256), (244, 247, 246, 245), (250, 249, 248, 251), (258, 257, 256, 259), (254, 253, 252, 255), (248, 249, 256, 257, 252, 253, 244, 245)])
me_cube_036.polygons.foreach_set('use_smooth', [True] * 213)
_uv = me_cube_036.uv_layers.new(name='UVMap')
_uv.uv.foreach_set('vector', [0.6406, 0.8008, 0.6094, 0.8008, 0.6094, 0.7461, 0.6406, 0.7461, 0.7695, 0.6719, 0.7695, 0.7031, 0.7148, 0.7031, 0.7148, 0.6719, 0.6836, 0.7031, 0.7148, 0.7031, 0.7148, 0.7578, 0.6836, 0.7578, 0.7148, 0.7891, 0.7148, 0.7578, 0.7695, 0.7578, 0.7695, 0.7891, 0.6016, 0.6758, 0.5977, 0.6758, 0.5977, 0.6719, 0.6016, 0.6719, 0.7148, 0.7031, 0.7695, 0.7031, 0.7695, 0.7578, 0.7148, 0.7578, 0.6406, 0.6719, 0.6406, 0.7422, 0.625, 0.7422, 0.625, 0.6719, 0.5156, 0.6914, 0.5156, 0.7617, 0.5, 0.7617, 0.5, 0.6914, 0.3633, 0.7188, 0.3633, 0.7891, 0.3477, 0.7891, 0.3477, 0.7188, 0.3867, 0.7188, 0.3867, 0.7891, 0.3711, 0.7891, 0.3711, 0.7188, 0.5898, 0.7656, 0.5898, 0.8359, 0.5195, 0.8359, 0.5195, 0.7656, 0.793, 0.7109, 0.793, 0.6953, 0.8047, 0.6953, 0.8047, 0.7109, 0.793, 0.7539, 0.793, 0.7422, 0.8047, 0.7422, 0.8047, 0.7539, 0.793, 0.8008, 0.793, 0.7852, 0.8047, 0.7852, 0.8047, 0.8008, 0.5, 0.8086, 0.5, 0.793, 0.5117, 0.793, 0.5117, 0.8086, 0.793, 0.6953, 0.793, 0.6719, 0.8047, 0.6719, 0.8047, 0.6953, 0.8047, 0.7617, 0.8047, 0.7852, 0.793, 0.7852, 0.793, 0.7617, 0.5117, 0.7695, 0.5117, 0.793, 0.5, 0.793, 0.5, 0.7695, 0.8047, 0.7188, 0.8047, 0.7422, 0.793, 0.7422, 0.793, 0.7188, 0.07422, 0.9961, 0.05469, 0.9961, 0.05469, 0.9844, 0.07422, 0.9883, 0.1289, 0.9883, 0.1094, 0.9961, 0.1055, 0.9844, 0.1289, 0.9805, 0.07422, 0.9883, 0.05469, 0.9844, 0.05859, 0.9453, 0.08203, 0.9492, 0.02344, 0.9844, 0.003906, 0.9766, 0.007812, 0.9648, 0.02734, 0.9766, 0.2891, 0.9727, 0.2656, 0.9727, 0.2695, 0.9609, 0.2891, 0.9648, 0.05469, 0.9961, 0.02344, 0.9844, 0.02734, 0.9766, 0.05469, 0.9844, 0.2891, 0.9648, 0.3242, 0.957, 0.3281, 0.9688, 0.2891, 0.9727, 0.2344, 0.9492, 0.2695, 0.9609, 0.2656, 0.9727, 0.2305, 0.957, 0.07422, 0.9883, 0.1055, 0.9844, 0.1094, 0.9961, 0.07422, 0.9961, 0.5352, 0.7617, 0.5195, 0.7422, 0.5195, 0.6992, 0.5352, 0.6836, 0.582, 0.6836, 0.5977, 0.6992, 0.5977, 0.7422, 0.582, 0.7617, 0.1133, 0.9414, 0.09766, 0.9453, 0.1133, 0.8555, 0.1289, 0.8555, 0.2695, 0.9609, 0.2344, 0.9492, 0.2617, 0.9258, 0.2734, 0.9258, 0.3242, 0.957, 0.2891, 0.9648, 0.293, 0.9297, 0.3047, 0.9258, 0.05469, 0.9844, 0.02734, 0.9766, 0.04688, 0.9453, 0.05859, 0.9453, 0.1289, 0.9805, 0.1055, 0.9844, 0.09766, 0.9453, 0.1133, 0.9414, 0.02734, 0.9766, 0.007812, 0.9648, 0.02734, 0.9414, 0.04688, 0.9453, 0.2891, 0.9648, 0.2695, 0.9609, 0.2734, 0.9258, 0.293, 0.9297, 0.1055, 0.9844, 0.07422, 0.9883, 0.08203, 0.9492, 0.09766, 0.9453, 0.3047, 0.6758, 0.3398, 0.6758, 0.3125, 0.7148, 0.3086, 0.7109, 0.04688, 0.9453, 0.02734, 0.9414, 0.01953, 0.8516, 0.03516, 0.8516, 0.2734, 0.9258, 0.2617, 0.9258, 0.2383, 0.8398, 0.2812, 0.8398, 0.05859, 0.9453, 0.04688, 0.9453, 0.03516, 0.8516, 0.07031, 0.8516, 0.293, 0.9297, 0.2734, 0.9258, 0.2812, 0.8398, 0.2969, 0.8398, 0.08203, 0.9492, 0.05859, 0.9453, 0.07031, 0.8516, 0.08203, 0.8516, 0.09766, 0.9453, 0.08203, 0.9492, 0.08203, 0.8516, 0.1133, 0.8555, 0.3047, 0.9258, 0.293, 0.9297, 0.2969, 0.8398, 0.332, 0.8438, 0.07422, 0.6836, 0.08594, 0.6836, 0.09375, 0.7188, 0.07422, 0.7188, 0.2578, 0.6797, 0.2891, 0.6758, 0.2891, 0.7109, 0.2773, 0.7109, 0.1055, 0.7227, 0.1172, 0.7227, 0.1289, 0.8555, 0.1133, 0.8555, 0.3086, 0.7109, 0.3125, 0.7148, 0.332, 0.8438, 0.2969, 0.8398, 0.1133, 0.6836, 0.1328, 0.6836, 0.1172, 0.7227, 0.1055, 0.7227, 0.2773, 0.7109, 0.2891, 0.7109, 0.2812, 0.8398, 0.2383, 0.8398, 0.05078, 0.6836, 0.07422, 0.6836, 0.07422, 0.7188, 0.0625, 0.7188, 0.0625, 0.7188, 0.07422, 0.7188, 0.07031, 0.8516, 0.03516, 0.8516, 0.2891, 0.6758, 0.3047, 0.6758, 0.3086, 0.7109, 0.2891, 0.7109, 0.07422, 0.7188, 0.09375, 0.7188, 0.08203, 0.8516, 0.07031, 0.8516, 0.08594, 0.6836, 0.1133, 0.6836, 0.1055, 0.7227, 0.09375, 0.7188, 0.04297, 0.7227, 0.0625, 0.7188, 0.03516, 0.8516, 0.01953, 0.8516, 0.2891, 0.7109, 0.3086, 0.7109, 0.2969, 0.8398, 0.2812, 0.8398, 0.09375, 0.7188, 0.1055, 0.7227, 0.1133, 0.8555, 0.08203, 0.8516, 0.03125, 0.6875, 0.05078, 0.6836, 0.0625, 0.7188, 0.04297, 0.7227, 0.08594, 0.6719, 0.07422, 0.6719, 0.07031, 0.6406, 0.08984, 0.6406, 0.1172, 0.6328, 0.1055, 0.6367, 0.1055, 0.5938, 0.1211, 0.5938, 0.2891, 0.6641, 0.2578, 0.6641, 0.2734, 0.6367, 0.2852, 0.6367, 0.3398, 0.6602, 0.3047, 0.6641, 0.3047, 0.6328, 0.3164, 0.6289, 0.07422, 0.6719, 0.05078, 0.6758, 0.05859, 0.6445, 0.07031, 0.6406, 0.1328, 0.668, 0.1094, 0.6719, 0.1055, 0.6367, 0.1172, 0.6328, 0.05078, 0.6758, 0.03125, 0.6719, 0.03906, 0.6445, 0.05859, 0.6445, 0.3047, 0.6641, 0.2891, 0.6641, 0.2852, 0.6367, 0.3047, 0.6328, 0.1094, 0.6719, 0.08594, 0.6719, 0.08984, 0.6406, 0.1055, 0.6367, 0.293, 0.5078, 0.3242, 0.5156, 0.3086, 0.5391, 0.2969, 0.5391, 0.05859, 0.6445, 0.03906, 0.6445, 0.02734, 0.6055, 0.04297, 0.6055, 0.2852, 0.6367, 0.2734, 0.6367, 0.25, 0.5977, 0.2852, 0.5938, 0.07031, 0.6406, 0.05859, 0.6445, 0.04297, 0.6055, 0.07031, 0.5977, 0.3047, 0.6328, 0.2852, 0.6367, 0.2852, 0.5938, 0.2969, 0.5938, 0.08984, 0.6406, 0.07031, 0.6406, 0.07031, 0.5977, 0.08203, 0.5977, 0.1055, 0.6367, 0.08984, 0.6406, 0.08203, 0.5977, 0.1055, 0.5938, 0.3164, 0.6289, 0.3047, 0.6328, 0.2969, 0.5938, 0.332, 0.5859, 0.0625, 0.5078, 0.07812, 0.5078, 0.08203, 0.543, 0.05859, 0.5469, 0.2344, 0.5234, 0.2773, 0.5078, 0.2773, 0.543, 0.2617, 0.5469, 0.09766, 0.5391, 0.1133, 0.543, 0.1211, 0.5938, 0.1055, 0.5938, 0.418, 0.6914, 0.457, 0.6914, 0.4727, 0.707, 0.4727, 0.75, 0.457, 0.7695, 0.418, 0.7695, 0.4023, 0.75, 0.4023, 0.707, 0.2969, 0.5391, 0.3086, 0.5391, 0.332, 0.5859, 0.2969, 0.5938, 0.1094, 0.5117, 0.125, 0.5156, 0.1133, 0.543, 0.09766, 0.5391, 0.2617, 0.5469, 0.2773, 0.543, 0.2852, 0.5938, 0.25, 0.5977, 0.02734, 0.5195, 0.0625, 0.5078, 0.05859, 0.5469, 0.04688, 0.5508, 0.2734, 0.5039, 0.293, 0.5039, 0.293, 0.5078, 0.2773, 0.5078, 0.04688, 0.5508, 0.05859, 0.5469, 0.07031, 0.5977, 0.04297, 0.6055, 0.2773, 0.5078, 0.293, 0.5078, 0.2969, 0.5391, 0.2773, 0.543, 0.05859, 0.5469, 0.08203, 0.543, 0.08203, 0.5977, 0.07031, 0.5977, 0.07812, 0.5078, 0.1094, 0.5117, 0.09766, 0.5391, 0.08203, 0.543, 0.02734, 0.5586, 0.04688, 0.5508, 0.04297, 0.6055, 0.02734, 0.6055, 0.2773, 0.543, 0.2969, 0.5391, 0.2969, 0.5938, 0.2852, 0.5938, 0.08203, 0.543, 0.09766, 0.5391, 0.1055, 0.5938, 0.08203, 0.5977, 0.003906, 0.5273, 0.02344, 0.5156, 0.02734, 0.5195, 0.007812, 0.5312, 0.3242, 0.5156, 0.293, 0.5078, 0.293, 0.5039, 0.3242, 0.5117, 0.1094, 0.5078, 0.1289, 0.5117, 0.125, 0.5156, 0.1094, 0.5117, 0.1094, 0.5117, 0.07812, 0.5078, 0.07812, 0.5039, 0.1094, 0.5078, 0.05859, 0.5039, 0.07812, 0.5039, 0.07812, 0.5078, 0.0625, 0.5078, 0.02344, 0.5156, 0.05859, 0.5039, 0.0625, 0.5078, 0.02734, 0.5195, 0.007812, 0.5312, 0.02734, 0.5195, 0.04688, 0.5508, 0.02734, 0.5586, 0.2773, 0.5078, 0.2344, 0.5234, 0.2305, 0.5195, 0.2734, 0.5039, 0.2578, 0.6797, 0.2578, 0.6641, 0.2891, 0.6641, 0.2891, 0.6758, 0.1328, 0.6836, 0.1133, 0.6836, 0.1094, 0.6719, 0.1328, 0.668, 0.08594, 0.6836, 0.08594, 0.6719, 0.1094, 0.6719, 0.1133, 0.6836, 0.08594, 0.6719, 0.08594, 0.6836, 0.07422, 0.6836, 0.07422, 0.6719, 0.07422, 0.6719, 0.07422, 0.6836, 0.05078, 0.6836, 0.05078, 0.6758, 0.05078, 0.6758, 0.05078, 0.6836, 0.03125, 0.6875, 0.03125, 0.6719, 0.3398, 0.6602, 0.3398, 0.6758, 0.3047, 0.6758, 0.3047, 0.6641, 0.2891, 0.6641, 0.3047, 0.6641, 0.3047, 0.6758, 0.2891, 0.6758, 0.4609, 0.5508, 0.4609, 0.5039, 0.5156, 0.5039, 0.5156, 0.5508, 0.4883, 0.7109, 0.4844, 0.7109, 0.4844, 0.707, 0.4883, 0.707, 0.4023, 0.6875, 0.4023, 0.6406, 0.4531, 0.6406, 0.4531, 0.6875, 0.4609, 0.5508, 0.5156, 0.5508, 0.5156, 0.5938, 0.4844, 0.5938, 0.3477, 0.7109, 0.3477, 0.6641, 0.3945, 0.6641, 0.3945, 0.7109, 0.4883, 0.7227, 0.4844, 0.7227, 0.4844, 0.7188, 0.4883, 0.7188, 0.3945, 0.6094, 0.3477, 0.6094, 0.3477, 0.5664, 0.3945, 0.5664, 0.3945, 0.6641, 0.3477, 0.6641, 0.3477, 0.6094, 0.3945, 0.6094, 0.4883, 0.7656, 0.4844, 0.7656, 0.4844, 0.7617, 0.4883, 0.7617, 0.4531, 0.6406, 0.4023, 0.6406, 0.4258, 0.5938, 0.4531, 0.5938, 0.4531, 0.5508, 0.4258, 0.5508, 0.4375, 0.5039, 0.4531, 0.5039, 0.4844, 0.5938, 0.5156, 0.5938, 0.5156, 0.6406, 0.4844, 0.6406, 0.6016, 0.7695, 0.5977, 0.7695, 0.5977, 0.7656, 0.6016, 0.7656, 0.4531, 0.5938, 0.4258, 0.5938, 0.4258, 0.5508, 0.4531, 0.5508, 0.3945, 0.5195, 0.3477, 0.5195, 0.3477, 0.5039, 0.3945, 0.5039, 0.3945, 0.5664, 0.3477, 0.5664, 0.3477, 0.5195, 0.3945, 0.5195, 0.4844, 0.6406, 0.5156, 0.6406, 0.5156, 0.6875, 0.5, 0.6875, 0.4883, 0.7734, 0.4844, 0.7734, 0.4844, 0.7695, 0.4883, 0.7695, 0.3945, 0.5195, 0.3477, 0.5195, 0.3477, 0.5039, 0.3945, 0.5039, 0.4531, 0.5938, 0.4258, 0.5938, 0.4258, 0.5508, 0.4531, 0.5508, 0.6016, 0.7695, 0.5977, 0.7695, 0.5977, 0.7656, 0.6016, 0.7656, 0.4844, 0.5938, 0.5156, 0.5938, 0.5156, 0.6406, 0.4844, 0.6406, 0.4531, 0.5508, 0.4258, 0.5508, 0.4375, 0.5039, 0.4531, 0.5039, 0.4531, 0.6406, 0.4023, 0.6406, 0.4258, 0.5938, 0.4531, 0.5938, 0.4883, 0.7656, 0.4844, 0.7656, 0.4844, 0.7617, 0.4883, 0.7617, 0.3945, 0.6641, 0.3477, 0.6641, 0.3477, 0.6094, 0.3945, 0.6094, 0.3945, 0.6094, 0.3477, 0.6094, 0.3477, 0.5664, 0.3945, 0.5664, 0.4883, 0.7227, 0.4844, 0.7227, 0.4844, 0.7188, 0.4883, 0.7188, 0.3477, 0.7109, 0.3477, 0.6641, 0.3945, 0.6641, 0.3945, 0.7109, 0.4609, 0.5508, 0.5156, 0.5508, 0.5156, 0.5938, 0.4844, 0.5938, 0.4883, 0.6992, 0.4805, 0.6992, 0.4805, 0.6914, 0.4883, 0.6914, 0.4883, 0.7422, 0.4844, 0.7422, 0.4844, 0.7383, 0.4883, 0.7383, 0.7383, 0.5039, 0.793, 0.5039, 0.793, 0.6641, 0.7383, 0.6641, 0.4023, 0.6875, 0.4023, 0.6406, 0.4531, 0.6406, 0.4531, 0.6875, 0.4883, 0.7109, 0.4844, 0.7109, 0.4844, 0.707, 0.4883, 0.707, 0.4609, 0.5508, 0.4609, 0.5039, 0.5156, 0.5039, 0.5156, 0.5508, 0.7891, 0.7852, 0.7773, 0.7852, 0.7773, 0.7344, 0.7891, 0.7344, 0.8203, 0.6641, 0.8086, 0.6641, 0.8086, 0.5039, 0.8203, 0.5039, 0.793, 0.5039, 0.8047, 0.5039, 0.8047, 0.6641, 0.793, 0.6641, 0.4883, 0.7539, 0.4844, 0.7539, 0.4844, 0.75, 0.4883, 0.75, 0.3945, 0.5664, 0.3477, 0.5664, 0.3477, 0.5195, 0.3945, 0.5195, 0.4844, 0.6406, 0.5156, 0.6406, 0.5156, 0.6875, 0.5, 0.6875, 0.4883, 0.7734, 0.4844, 0.7734, 0.4844, 0.7695, 0.4883, 0.7695, 0.7383, 0.5039, 0.793, 0.5039, 0.793, 0.6641, 0.7383, 0.6641, 0.7891, 0.7852, 0.7773, 0.7852, 0.7773, 0.7344, 0.7891, 0.7344, 0.8203, 0.6641, 0.8086, 0.6641, 0.8086, 0.5039, 0.8203, 0.5039, 0.793, 0.5039, 0.8047, 0.5039, 0.8047, 0.6641, 0.793, 0.6641, 0.4883, 0.7539, 0.4844, 0.7539, 0.4844, 0.75, 0.4883, 0.75, 0.3945, 0.5195, 0.3477, 0.5195, 0.3477, 0.5039, 0.3945, 0.5039, 0.4531, 0.5938, 0.4258, 0.5938, 0.4258, 0.5508, 0.4531, 0.5508, 0.6016, 0.7695, 0.5977, 0.7695, 0.5977, 0.7656, 0.6016, 0.7656, 0.4844, 0.5938, 0.5156, 0.5938, 0.5156, 0.6406, 0.4844, 0.6406, 0.4531, 0.5508, 0.4258, 0.5508, 0.4375, 0.5039, 0.4531, 0.5039, 0.4531, 0.6406, 0.4023, 0.6406, 0.4258, 0.5938, 0.4531, 0.5938, 0.4883, 0.7656, 0.4844, 0.7656, 0.4844, 0.7617, 0.4883, 0.7617, 0.3945, 0.6641, 0.3477, 0.6641, 0.3477, 0.6094, 0.3945, 0.6094, 0.3945, 0.6094, 0.3477, 0.6094, 0.3477, 0.5664, 0.3945, 0.5664, 0.4883, 0.7227, 0.4844, 0.7227, 0.4844, 0.7188, 0.4883, 0.7188, 0.3477, 0.7109, 0.3477, 0.6641, 0.3945, 0.6641, 0.3945, 0.7109, 0.4609, 0.5508, 0.5156, 0.5508, 0.5156, 0.5938, 0.4844, 0.5938, 0.4023, 0.6875, 0.4023, 0.6406, 0.4531, 0.6406, 0.4531, 0.6875, 0.4883, 0.7109, 0.4844, 0.7109, 0.4844, 0.707, 0.4883, 0.707, 0.4609, 0.5508, 0.4609, 0.5039, 0.5156, 0.5039, 0.5156, 0.5508, 0.3945, 0.5664, 0.3477, 0.5664, 0.3477, 0.5195, 0.3945, 0.5195, 0.4844, 0.6406, 0.5156, 0.6406, 0.5156, 0.6875, 0.5, 0.6875, 0.4883, 0.7734, 0.4844, 0.7734, 0.4844, 0.7695, 0.4883, 0.7695, 0.7383, 0.5039, 0.793, 0.5039, 0.793, 0.6641, 0.7383, 0.6641, 0.7891, 0.7852, 0.7773, 0.7852, 0.7773, 0.7344, 0.7891, 0.7344, 0.8203, 0.6641, 0.8086, 0.6641, 0.8086, 0.5039, 0.8203, 0.5039, 0.793, 0.5039, 0.8047, 0.5039, 0.8047, 0.6641, 0.793, 0.6641, 0.4883, 0.7539, 0.4844, 0.7539, 0.4844, 0.75, 0.4883, 0.75, 0.3945, 0.5195, 0.3477, 0.5195, 0.3477, 0.5039, 0.3945, 0.5039, 0.4531, 0.5938, 0.4258, 0.5938, 0.4258, 0.5508, 0.4531, 0.5508, 0.6016, 0.7695, 0.5977, 0.7695, 0.5977, 0.7656, 0.6016, 0.7656, 0.4844, 0.5938, 0.5156, 0.5938, 0.5156, 0.6406, 0.4844, 0.6406, 0.4531, 0.5508, 0.4258, 0.5508, 0.4375, 0.5039, 0.4531, 0.5039, 0.4531, 0.6406, 0.4023, 0.6406, 0.4258, 0.5938, 0.4531, 0.5938, 0.4883, 0.7656, 0.4844, 0.7656, 0.4844, 0.7617, 0.4883, 0.7617, 0.3945, 0.6641, 0.3477, 0.6641, 0.3477, 0.6094, 0.3945, 0.6094, 0.3945, 0.6094, 0.3477, 0.6094, 0.3477, 0.5664, 0.3945, 0.5664, 0.4883, 0.7227, 0.4844, 0.7227, 0.4844, 0.7188, 0.4883, 0.7188, 0.3477, 0.7109, 0.3477, 0.6641, 0.3945, 0.6641, 0.3945, 0.7109, 0.4609, 0.5508, 0.5156, 0.5508, 0.5156, 0.5938, 0.4844, 0.5938, 0.4023, 0.6875, 0.4023, 0.6406, 0.4531, 0.6406, 0.4531, 0.6875, 0.4883, 0.7109, 0.4844, 0.7109, 0.4844, 0.707, 0.4883, 0.707, 0.4609, 0.5508, 0.4609, 0.5039, 0.5156, 0.5039, 0.5156, 0.5508, 0.3945, 0.5664, 0.3477, 0.5664, 0.3477, 0.5195, 0.3945, 0.5195, 0.4844, 0.6406, 0.5156, 0.6406, 0.5156, 0.6875, 0.5, 0.6875, 0.4883, 0.7734, 0.4844, 0.7734, 0.4844, 0.7695, 0.4883, 0.7695, 0.7383, 0.5039, 0.793, 0.5039, 0.793, 0.6641, 0.7383, 0.6641, 0.7891, 0.7852, 0.7773, 0.7852, 0.7773, 0.7344, 0.7891, 0.7344, 0.8203, 0.6641, 0.8086, 0.6641, 0.8086, 0.5039, 0.8203, 0.5039, 0.793, 0.5039, 0.8047, 0.5039, 0.8047, 0.6641, 0.793, 0.6641, 0.4883, 0.7539, 0.4844, 0.7539, 0.4844, 0.75, 0.4883, 0.75, 0.1992, 0.8418, 0.1836, 0.8418, 0.1836, 0.6582, 0.1992, 0.6582, 0.2227, 0.6582, 0.207, 0.6582, 0.207, 0.8418, 0.2227, 0.8418, 0.5039, 0.1582, 0.6582, 0.003906, 0.8418, 0.003906, 0.9961, 0.1582, 0.9961, 0.3418, 0.8418, 0.4961, 0.6582, 0.4961, 0.5039, 0.3418, 0.1562, 0.8418, 0.1406, 0.8418, 0.1406, 0.6582, 0.1562, 0.6582, 0.1797, 0.8418, 0.1641, 0.8418, 0.1641, 0.6582, 0.1797, 0.6582, 0.1562, 0.9961, 0.1406, 0.9961, 0.1406, 0.8418, 0.1562, 0.8418, 0.1406, 0.5039, 0.1562, 0.5039, 0.1562, 0.6582, 0.1406, 0.6582, 0.1641, 0.5039, 0.1797, 0.5039, 0.1797, 0.6582, 0.1641, 0.6582, 0.207, 0.9961, 0.2227, 0.9961, 0.2227, 0.8418, 0.207, 0.8418, 0.003906, 0.1582, 0.1582, 0.003906, 0.3418, 0.003906, 0.4961, 0.1582, 0.4961, 0.3418, 0.3418, 0.4961, 0.1582, 0.4961, 0.003906, 0.3418])
me_cube_036.materials.append(mat_m_square_table)
me_cube_036.use_paint_bone_selection = False
me_cube_036.use_paint_mask = True
me_cube_036.update()

# ---- objects
ob_cube = bpy.data.objects.new('Cube', me_cube)
ob_cube_001 = bpy.data.objects.new('Cube.001', me_cube_002)
ob_cube_002 = bpy.data.objects.new('Cube.002', me_cube_003)
ob_cube_003 = bpy.data.objects.new('Cube.003', me_cube_004)
ob_cube_004 = bpy.data.objects.new('Cube.004', me_cube_006)
ob_cube_005 = bpy.data.objects.new('Cube.005', me_cube_007)
ob_cube_006 = bpy.data.objects.new('Cube.006', me_cube_008)
ob_cube_007 = bpy.data.objects.new('Cube.007', me_cube_010)
ob_cube_008 = bpy.data.objects.new('Cube.008', me_cube_011)
ob_cube_009 = bpy.data.objects.new('Cube.009', me_cube_012)
ob_cube_010 = bpy.data.objects.new('Cube.010', me_cube_013)
ob_cube_011 = bpy.data.objects.new('Cube.011', me_cube_014)
ob_cube_012 = bpy.data.objects.new('Cube.012', me_cube_015)
ob_cube_013 = bpy.data.objects.new('Cube.013', me_cube_016)
ob_cube_019 = bpy.data.objects.new('Cube.019', me_cube_036)

# ---- transforms, parenting, visibility, modifiers, constraints
ob_cube.location = (0.0, 0.0, 1.469)
ob_cube_001.location = (1.0, 1.0, 1.447)
ob_cube_001.scale = (0.549, 0.549, 0.549)
ob_cube_002.location = (1.0, 1.0, 1.379)
ob_cube_002.rotation_euler = (0.0, -0.0, 0.7854)
ob_cube_002.scale = (0.3843, 0.3843, 0.3843)
ob_cube_003.location = (1.0, 1.0, 1.327)
ob_cube_003.rotation_euler = (0.0, -0.0, 0.7854)
ob_cube_003.scale = (0.4578, 0.4578, 0.4578)
ob_cube_004.location = (1.0, 1.0, 0.07245)
ob_cube_004.scale = (0.549, 0.549, 0.549)
ob_cube_005.location = (1.219, 1.0, 0.07245)
ob_cube_005.scale = (0.549, 0.549, 0.549)
ob_cube_006.location = (0.7812, 1.0, 0.07245)
ob_cube_006.scale = (0.549, 0.549, 0.549)
ob_cube_007.location = (1.0, 0.7812, 0.07245)
ob_cube_007.scale = (0.549, 0.549, 0.549)
ob_cube_008.location = (1.0, 1.219, 0.07245)
ob_cube_008.scale = (0.549, 0.549, 0.549)
ob_cube_009.location = (1.0, 0.7812, 0.1193)
ob_cube_009.scale = (0.549, 0.549, 0.549)
ob_cube_010.location = (1.25, 1.0, 0.1193)
ob_cube_010.rotation_euler = (0.0, -0.0, 1.571)
ob_cube_010.scale = (0.549, 0.549, 0.549)
ob_cube_011.location = (0.75, 1.0, 0.1193)
ob_cube_011.rotation_euler = (0.0, -0.0, -1.571)
ob_cube_011.scale = (0.549, 0.549, 0.549)
ob_cube_012.location = (1.0, 1.25, 0.1193)
ob_cube_012.rotation_euler = (0.0, -0.0, -3.142)
ob_cube_012.scale = (0.549, 0.549, 0.549)
ob_cube_013.location = (0.0, 0.0, 0.0)
ob_cube_019.location = (0.0, 0.0, 0.0)

# ---- collection membership
col_construction.objects.link(ob_cube)
col_construction.objects.link(ob_cube_001)
col_construction.objects.link(ob_cube_002)
col_construction.objects.link(ob_cube_003)
col_construction.objects.link(ob_cube_004)
col_construction.objects.link(ob_cube_005)
col_construction.objects.link(ob_cube_006)
col_construction.objects.link(ob_cube_007)
col_construction.objects.link(ob_cube_008)
col_construction.objects.link(ob_cube_009)
col_construction.objects.link(ob_cube_010)
col_construction.objects.link(ob_cube_011)
col_construction.objects.link(ob_cube_012)
col_final.objects.link(ob_cube_013)
col_final.objects.link(ob_cube_019)
def _layer_coll(name, lc=None):
    lc = lc or bpy.context.view_layer.layer_collection
    for c in lc.children:
        if c.name == name: return c
        r = _layer_coll(name, c)
        if r: return r
_layer_coll('Construction').exclude = True

# ---- scene / render settings (as saved in the file)
scene.frame_start = 1; scene.frame_end = 250; scene.frame_set(10)
scene.render.engine = 'BLENDER_EEVEE_NEXT'
scene.cycles.sampling_pattern = 'TABULATED_SOBOL'
scene.cycles.use_light_tree = False
scene.eevee.taa_samples = 1
scene.eevee.use_taa_reprojection = False
scene.view_settings.view_transform = 'Standard'
bpy.context.view_layer.update()

# ---- added for rendering (the .blend has no active camera and no usable light): camera, sun
cam_auto = bpy.data.cameras.new('AutoCamera')
cam_auto.lens = 50.0
cam_auto.sensor_width = 36.0
cam_auto.clip_end = 1000.0
ob_auto_camera = bpy.data.objects.new('AutoCamera', cam_auto)
scene.collection.objects.link(ob_auto_camera)
ob_auto_camera.location = (5.91005, -5.99206, 3.81616)
ob_auto_camera.rotation_euler = (1.09748, -7.21219e-08, 0.694738)
scene.camera = ob_auto_camera
light_auto_sun = bpy.data.lights.new('AutoSun', 'SUN')
light_auto_sun.energy = 3.0
light_auto_sun.angle = 0.0523599
ob_auto_sun = bpy.data.objects.new('AutoSun', light_auto_sun)
scene.collection.objects.link(ob_auto_sun)
ob_auto_sun.rotation_euler = (0.872665, 0.174533, 0.523599)
bpy.context.view_layer.update()
